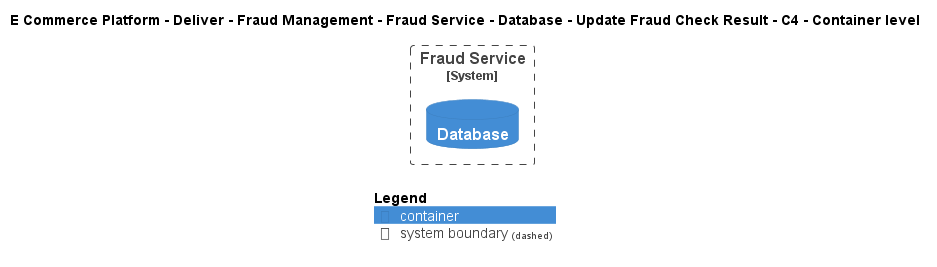

The diagram above was rendered by PlantUML. Its source (embedded in the PNG):
@startuml
!include ..\..\..\..\..\..\..\..\..\.c4s\C4_Container.puml

AddElementTag("c4interflow:lifecycle:new", $bgColor=green, $fontColor=#ffffff, $borderColor=green, $shadowing="False")
AddElementTag("c4interflow:lifecycle:changed", $bgColor=orange, $fontColor=#ffffff, $borderColor=orange, $shadowing="False")
AddElementTag("c4interflow:lifecycle:removed", $bgColor=red, $fontColor=#ffffff, $borderColor=red, $shadowing="False")

AddRelTag("c4interflow:lifecycle:new", $textColor=green, $lineColor=green)
AddRelTag("c4interflow:lifecycle:changed", $textColor=orange, $lineColor=orange)
AddRelTag("c4interflow:lifecycle:removed", $textColor=red, $lineColor=red)

SHOW_PERSON_PORTRAIT()
LAYOUT_TOP_DOWN()

skinparam linetype polyline

title E Commerce Platform - Deliver - Fraud Management - Fraud Service - Database - Update Fraud Check Result - C4 - Container level


System_Boundary(ECommercePlatform.Deliver.FraudManagement.SoftwareSystems.FraudService, "Fraud Service") {
    ContainerDb(ECommercePlatform.Deliver.FraudManagement.SoftwareSystems.FraudService.Containers.Database, "Database", "", "")
}



SHOW_LEGEND()
@enduml